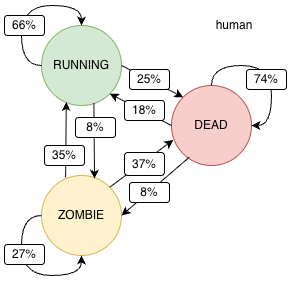

The diagram above was exported from draw.io. Its source (the exported page's mxGraphModel, read from the mxfile embedded in the PNG):
<mxGraphModel dx="1473" dy="832" grid="1" gridSize="10" guides="1" tooltips="1" connect="1" arrows="1" fold="1" page="1" pageScale="1" pageWidth="850" pageHeight="1100" math="0" shadow="0">
  <root>
    <mxCell id="0" />
    <mxCell id="1" parent="0" />
    <mxCell id="2" connectable="0" parent="1" style="group" value="" vertex="1">
      <mxGeometry height="290" width="291" x="134" y="720" as="geometry" />
    </mxCell>
    <mxCell id="3" parent="2" style="whiteSpace=wrap;html=1;aspect=fixed;strokeColor=none;" value="" vertex="1">
      <mxGeometry height="300" width="300" x="-4.5" y="-5" as="geometry" />
    </mxCell>
    <mxCell id="4" parent="2" style="ellipse;whiteSpace=wrap;html=1;aspect=fixed;fillColor=#fff2cc;strokeColor=#d6b656;" value="ZOMBIE" vertex="1">
      <mxGeometry height="80" width="80" x="37" y="170" as="geometry" />
    </mxCell>
    <mxCell id="5" parent="2" style="ellipse;whiteSpace=wrap;html=1;aspect=fixed;fillColor=#f8cecc;strokeColor=#b85450;" value="DEAD" vertex="1">
      <mxGeometry height="80" width="80" x="167" y="80" as="geometry" />
    </mxCell>
    <mxCell id="6" parent="2" style="ellipse;whiteSpace=wrap;html=1;aspect=fixed;fillColor=#d5e8d4;strokeColor=#82b366;" value="RUNNING" vertex="1">
      <mxGeometry height="80" width="80" x="37" y="20" as="geometry" />
    </mxCell>
    <mxCell id="7" edge="1" parent="2" source="6" style="rounded=0;orthogonalLoop=1;jettySize=auto;html=1;exitX=1;exitY=0.5;exitDx=0;exitDy=0;entryX=0;entryY=0;entryDx=0;entryDy=0;" target="5">
      <mxGeometry relative="1" as="geometry" />
    </mxCell>
    <mxCell id="8" edge="1" parent="2" source="5" style="rounded=0;orthogonalLoop=1;jettySize=auto;html=1;exitX=0;exitY=0.5;exitDx=0;exitDy=0;entryX=1;entryY=1;entryDx=0;entryDy=0;" target="6">
      <mxGeometry relative="1" as="geometry">
        <mxPoint x="107" y="100" as="sourcePoint" />
        <mxPoint x="177" y="130" as="targetPoint" />
      </mxGeometry>
    </mxCell>
    <mxCell id="9" edge="1" parent="2" source="6" style="rounded=0;orthogonalLoop=1;jettySize=auto;html=1;exitX=0.655;exitY=0.974;exitDx=0;exitDy=0;entryX=0.663;entryY=0.039;entryDx=0;entryDy=0;entryPerimeter=0;exitPerimeter=0;" target="4">
      <mxGeometry relative="1" as="geometry">
        <mxPoint x="177" y="130" as="sourcePoint" />
        <mxPoint x="115" y="98" as="targetPoint" />
      </mxGeometry>
    </mxCell>
    <mxCell id="10" edge="1" parent="2" source="4" style="rounded=0;orthogonalLoop=1;jettySize=auto;html=1;exitX=0.301;exitY=0.022;exitDx=0;exitDy=0;entryX=0.31;entryY=0.957;entryDx=0;entryDy=0;entryPerimeter=0;exitPerimeter=0;" target="6">
      <mxGeometry relative="1" as="geometry">
        <mxPoint x="7" y="130" as="sourcePoint" />
        <mxPoint x="7" y="195" as="targetPoint" />
      </mxGeometry>
    </mxCell>
    <mxCell id="11" edge="1" parent="2" source="4" style="rounded=0;orthogonalLoop=1;jettySize=auto;html=1;exitX=1;exitY=0;exitDx=0;exitDy=0;entryX=0.021;entryY=0.681;entryDx=0;entryDy=0;entryPerimeter=0;" target="5">
      <mxGeometry relative="1" as="geometry">
        <mxPoint x="227" y="177" as="sourcePoint" />
        <mxPoint x="227" y="250" as="targetPoint" />
      </mxGeometry>
    </mxCell>
    <mxCell id="12" edge="1" parent="2" source="5" style="rounded=0;orthogonalLoop=1;jettySize=auto;html=1;entryX=1;entryY=0.5;entryDx=0;entryDy=0;exitX=0.222;exitY=0.897;exitDx=0;exitDy=0;exitPerimeter=0;" target="4">
      <mxGeometry relative="1" as="geometry">
        <mxPoint x="207" y="210" as="sourcePoint" />
        <mxPoint x="197" y="148" as="targetPoint" />
      </mxGeometry>
    </mxCell>
    <mxCell id="13" parent="2" style="rounded=1;whiteSpace=wrap;html=1;" value="8%" vertex="1">
      <mxGeometry height="20" width="40" x="71" y="112" as="geometry" />
    </mxCell>
    <mxCell id="14" parent="2" style="rounded=1;whiteSpace=wrap;html=1;" value="35%" vertex="1">
      <mxGeometry height="20" width="40" x="40" y="140" as="geometry" />
    </mxCell>
    <mxCell id="15" parent="2" style="rounded=1;whiteSpace=wrap;html=1;" value="37%" vertex="1">
      <mxGeometry height="23" width="40" x="120" y="147" as="geometry" />
    </mxCell>
    <mxCell id="16" parent="2" style="rounded=1;whiteSpace=wrap;html=1;" value="8%" vertex="1">
      <mxGeometry height="20" width="40" x="125" y="177" as="geometry" />
    </mxCell>
    <mxCell id="17" parent="2" style="rounded=1;whiteSpace=wrap;html=1;" value="25%" vertex="1">
      <mxGeometry height="20" width="40" x="125" y="64" as="geometry" />
    </mxCell>
    <mxCell id="18" parent="2" style="rounded=1;whiteSpace=wrap;html=1;" value="18%" vertex="1">
      <mxGeometry height="20" width="40" x="120" y="95" as="geometry" />
    </mxCell>
    <mxCell id="19" edge="1" parent="2" source="6" style="edgeStyle=orthogonalEdgeStyle;rounded=0;orthogonalLoop=1;jettySize=auto;html=1;exitX=0;exitY=0.5;exitDx=0;exitDy=0;entryX=0.5;entryY=0;entryDx=0;entryDy=0;curved=1;" target="6">
      <mxGeometry relative="1" as="geometry">
        <Array as="points">
          <mxPoint x="17" y="60" />
          <mxPoint x="17" />
          <mxPoint x="77" />
        </Array>
      </mxGeometry>
    </mxCell>
    <mxCell id="20" edge="1" parent="2" source="5" style="edgeStyle=orthogonalEdgeStyle;rounded=0;orthogonalLoop=1;jettySize=auto;html=1;exitX=0.5;exitY=0;exitDx=0;exitDy=0;entryX=1;entryY=0.5;entryDx=0;entryDy=0;curved=1;" target="5">
      <mxGeometry relative="1" as="geometry" />
    </mxCell>
    <mxCell id="21" edge="1" parent="2" source="4" style="edgeStyle=orthogonalEdgeStyle;rounded=0;orthogonalLoop=1;jettySize=auto;html=1;exitX=0;exitY=0.5;exitDx=0;exitDy=0;entryX=0.5;entryY=1;entryDx=0;entryDy=0;curved=1;" target="4">
      <mxGeometry relative="1" as="geometry" />
    </mxCell>
    <mxCell id="22" parent="2" style="rounded=1;whiteSpace=wrap;html=1;" value="66%" vertex="1">
      <mxGeometry height="20" width="40" y="10" as="geometry" />
    </mxCell>
    <mxCell id="23" parent="2" style="rounded=1;whiteSpace=wrap;html=1;" value="27%" vertex="1">
      <mxGeometry height="20" width="40" y="239" as="geometry" />
    </mxCell>
    <mxCell id="24" parent="2" style="rounded=1;whiteSpace=wrap;html=1;" value="74%" vertex="1">
      <mxGeometry height="20" width="40" x="242" y="64" as="geometry" />
    </mxCell>
    <mxCell id="25" parent="2" style="text;html=1;whiteSpace=wrap;strokeColor=none;fillColor=none;align=center;verticalAlign=middle;rounded=0;" value="human" vertex="1">
      <mxGeometry height="30" width="60" x="200" y="5" as="geometry" />
    </mxCell>
  </root>
</mxGraphModel>